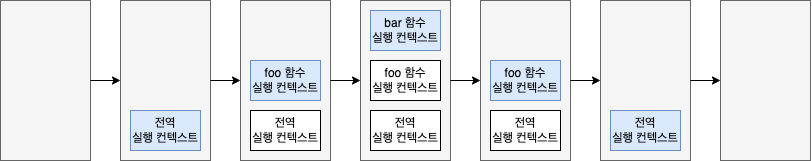

The diagram above was exported from draw.io. Its source (the exported page's mxGraphModel, read from the mxfile embedded in the PNG):
<mxGraphModel dx="851" dy="643" grid="1" gridSize="10" guides="1" tooltips="1" connect="1" arrows="1" fold="1" page="1" pageScale="1" pageWidth="827" pageHeight="1169" math="0" shadow="0">
  <root>
    <mxCell id="0" />
    <mxCell id="1" parent="0" />
    <mxCell id="WKN2_cptlBMTPyZkUT_K-16" value="" style="rounded=0;whiteSpace=wrap;html=1;fillColor=#f5f5f5;fontColor=#333333;strokeColor=#666666;" vertex="1" parent="1">
      <mxGeometry x="730" y="400" width="90" height="160" as="geometry" />
    </mxCell>
    <mxCell id="WKN2_cptlBMTPyZkUT_K-15" value="" style="rounded=0;whiteSpace=wrap;html=1;fillColor=#f5f5f5;fontColor=#333333;strokeColor=#666666;" vertex="1" parent="1">
      <mxGeometry x="610" y="400" width="90" height="160" as="geometry" />
    </mxCell>
    <mxCell id="WKN2_cptlBMTPyZkUT_K-14" value="" style="rounded=0;whiteSpace=wrap;html=1;fillColor=#f5f5f5;fontColor=#333333;strokeColor=#666666;" vertex="1" parent="1">
      <mxGeometry x="490" y="400" width="90" height="160" as="geometry" />
    </mxCell>
    <mxCell id="WKN2_cptlBMTPyZkUT_K-13" value="" style="rounded=0;whiteSpace=wrap;html=1;fillColor=#f5f5f5;fontColor=#333333;strokeColor=#666666;" vertex="1" parent="1">
      <mxGeometry x="370" y="400" width="90" height="160" as="geometry" />
    </mxCell>
    <mxCell id="WKN2_cptlBMTPyZkUT_K-12" value="" style="rounded=0;whiteSpace=wrap;html=1;fillColor=#f5f5f5;fontColor=#333333;strokeColor=#666666;" vertex="1" parent="1">
      <mxGeometry x="250" y="400" width="90" height="160" as="geometry" />
    </mxCell>
    <mxCell id="WKN2_cptlBMTPyZkUT_K-11" value="" style="rounded=0;whiteSpace=wrap;html=1;fillColor=#f5f5f5;fontColor=#333333;strokeColor=#666666;" vertex="1" parent="1">
      <mxGeometry x="130" y="400" width="90" height="160" as="geometry" />
    </mxCell>
    <mxCell id="WKN2_cptlBMTPyZkUT_K-10" value="" style="rounded=0;whiteSpace=wrap;html=1;fillColor=#f5f5f5;fontColor=#333333;strokeColor=#666666;" vertex="1" parent="1">
      <mxGeometry x="10" y="400" width="90" height="160" as="geometry" />
    </mxCell>
    <mxCell id="WKN2_cptlBMTPyZkUT_K-17" style="edgeStyle=orthogonalEdgeStyle;rounded=0;orthogonalLoop=1;jettySize=auto;html=1;exitX=1;exitY=0.5;exitDx=0;exitDy=0;entryX=0;entryY=0.5;entryDx=0;entryDy=0;" edge="1" parent="1" source="WKN2_cptlBMTPyZkUT_K-10" target="WKN2_cptlBMTPyZkUT_K-11">
      <mxGeometry relative="1" as="geometry" />
    </mxCell>
    <mxCell id="WKN2_cptlBMTPyZkUT_K-1" value="전역&lt;br&gt;실행 컨텍스트" style="rounded=0;whiteSpace=wrap;html=1;fillColor=#dae8fc;strokeColor=#6c8ebf;" vertex="1" parent="1">
      <mxGeometry x="140" y="510" width="70" height="40" as="geometry" />
    </mxCell>
    <mxCell id="WKN2_cptlBMTPyZkUT_K-2" value="foo 함수&lt;br&gt;실행 컨텍스트" style="rounded=0;whiteSpace=wrap;html=1;fillColor=#dae8fc;strokeColor=#6c8ebf;" vertex="1" parent="1">
      <mxGeometry x="500" y="460" width="70" height="40" as="geometry" />
    </mxCell>
    <mxCell id="WKN2_cptlBMTPyZkUT_K-3" value="bar 함수&lt;br&gt;실행 컨텍스트" style="rounded=0;whiteSpace=wrap;html=1;fillColor=#dae8fc;strokeColor=#6c8ebf;" vertex="1" parent="1">
      <mxGeometry x="380" y="410" width="70" height="40" as="geometry" />
    </mxCell>
    <mxCell id="WKN2_cptlBMTPyZkUT_K-4" value="전역&lt;br&gt;실행 컨텍스트" style="rounded=0;whiteSpace=wrap;html=1;fillColor=#dae8fc;strokeColor=#6c8ebf;" vertex="1" parent="1">
      <mxGeometry x="620" y="510" width="70" height="40" as="geometry" />
    </mxCell>
    <mxCell id="WKN2_cptlBMTPyZkUT_K-5" value="전역&lt;br&gt;실행 컨텍스트" style="rounded=0;whiteSpace=wrap;html=1;" vertex="1" parent="1">
      <mxGeometry x="500" y="510" width="70" height="40" as="geometry" />
    </mxCell>
    <mxCell id="WKN2_cptlBMTPyZkUT_K-6" value="전역&lt;br&gt;실행 컨텍스트" style="rounded=0;whiteSpace=wrap;html=1;" vertex="1" parent="1">
      <mxGeometry x="380" y="510" width="70" height="40" as="geometry" />
    </mxCell>
    <mxCell id="WKN2_cptlBMTPyZkUT_K-7" value="전역&lt;br&gt;실행 컨텍스트" style="rounded=0;whiteSpace=wrap;html=1;" vertex="1" parent="1">
      <mxGeometry x="260" y="510" width="70" height="40" as="geometry" />
    </mxCell>
    <mxCell id="WKN2_cptlBMTPyZkUT_K-8" value="foo 함수&lt;br&gt;실행 컨텍스트" style="rounded=0;whiteSpace=wrap;html=1;" vertex="1" parent="1">
      <mxGeometry x="380" y="460" width="70" height="40" as="geometry" />
    </mxCell>
    <mxCell id="WKN2_cptlBMTPyZkUT_K-9" value="foo 함수&lt;br&gt;실행 컨텍스트" style="rounded=0;whiteSpace=wrap;html=1;fillColor=#dae8fc;strokeColor=#6c8ebf;" vertex="1" parent="1">
      <mxGeometry x="260" y="460" width="70" height="40" as="geometry" />
    </mxCell>
    <mxCell id="WKN2_cptlBMTPyZkUT_K-18" style="edgeStyle=orthogonalEdgeStyle;rounded=0;orthogonalLoop=1;jettySize=auto;html=1;exitX=1;exitY=0.5;exitDx=0;exitDy=0;entryX=0;entryY=0.5;entryDx=0;entryDy=0;" edge="1" parent="1" source="WKN2_cptlBMTPyZkUT_K-11" target="WKN2_cptlBMTPyZkUT_K-12">
      <mxGeometry relative="1" as="geometry" />
    </mxCell>
    <mxCell id="WKN2_cptlBMTPyZkUT_K-19" style="edgeStyle=orthogonalEdgeStyle;rounded=0;orthogonalLoop=1;jettySize=auto;html=1;exitX=1;exitY=0.5;exitDx=0;exitDy=0;entryX=0;entryY=0.5;entryDx=0;entryDy=0;" edge="1" parent="1" source="WKN2_cptlBMTPyZkUT_K-12" target="WKN2_cptlBMTPyZkUT_K-13">
      <mxGeometry relative="1" as="geometry" />
    </mxCell>
    <mxCell id="WKN2_cptlBMTPyZkUT_K-20" style="edgeStyle=orthogonalEdgeStyle;rounded=0;orthogonalLoop=1;jettySize=auto;html=1;exitX=1;exitY=0.5;exitDx=0;exitDy=0;entryX=0;entryY=0.5;entryDx=0;entryDy=0;" edge="1" parent="1" source="WKN2_cptlBMTPyZkUT_K-13" target="WKN2_cptlBMTPyZkUT_K-14">
      <mxGeometry relative="1" as="geometry" />
    </mxCell>
    <mxCell id="WKN2_cptlBMTPyZkUT_K-21" style="edgeStyle=orthogonalEdgeStyle;rounded=0;orthogonalLoop=1;jettySize=auto;html=1;exitX=1;exitY=0.5;exitDx=0;exitDy=0;entryX=0;entryY=0.5;entryDx=0;entryDy=0;" edge="1" parent="1" source="WKN2_cptlBMTPyZkUT_K-14" target="WKN2_cptlBMTPyZkUT_K-15">
      <mxGeometry relative="1" as="geometry" />
    </mxCell>
    <mxCell id="WKN2_cptlBMTPyZkUT_K-22" style="edgeStyle=orthogonalEdgeStyle;rounded=0;orthogonalLoop=1;jettySize=auto;html=1;exitX=1;exitY=0.5;exitDx=0;exitDy=0;entryX=0;entryY=0.5;entryDx=0;entryDy=0;" edge="1" parent="1" source="WKN2_cptlBMTPyZkUT_K-15" target="WKN2_cptlBMTPyZkUT_K-16">
      <mxGeometry relative="1" as="geometry" />
    </mxCell>
  </root>
</mxGraphModel>